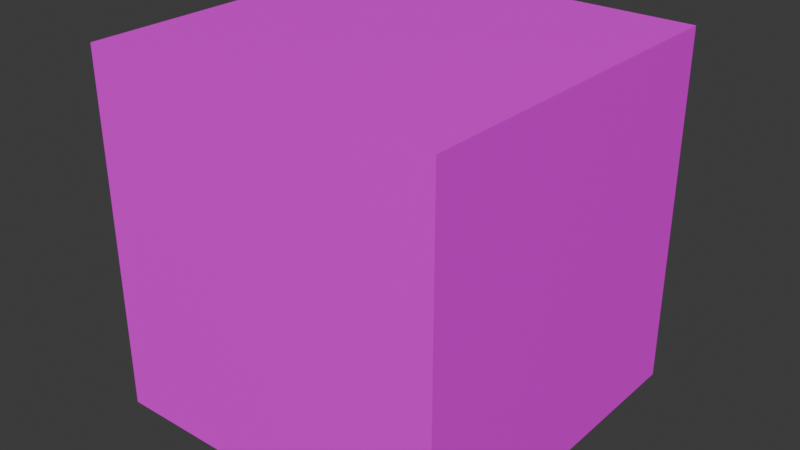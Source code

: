 # Source: cubetto.blend  (saved by Blender 4.2.66; exported with 4.5.12 LTS)
import bpy
from mathutils import Matrix  # noqa: F401  (used for matrix-valued properties, if any)

bpy.ops.wm.read_factory_settings(use_empty=True)
scene = bpy.context.scene
scene.name = 'Scene'

# ---- collections
col_collection = bpy.data.collections.new('Collection'); scene.collection.children.link(col_collection)

# ---- images (referenced by path relative to the original .blend; pixels are not part of the script)
import os
ASSET_DIR = os.environ.get("B2B_ASSET_DIR", "")  # directory of the original .blend (textures are referenced by path, not embedded)
HERE = os.path.dirname(os.path.abspath(__file__))  # packed textures are extracted next to this script under _unpacked/

def load_image(name, relpath, width, height, colorspace="sRGB"):
    """Load a texture the original file referenced (path relative to the .blend, or extracted next to this script)."""
    p = next((c for c in (os.path.join(HERE, relpath), os.path.join(ASSET_DIR, relpath)) if relpath and os.path.exists(c)), "")
    if p:
        img = bpy.data.images.load(p, check_existing=True)
        img.name = name
    else:  # same state as the original file: an image datablock whose file is absent (Cycles renders it pink)
        img = bpy.data.images.new(name, width, height)
        img.source = "FILE"
        img.filepath = "//" + (relpath or name)
    img.colorspace_settings.name = colorspace
    return img
img_ice_cream_block_jpg_001 = load_image('ice_cream_block.jpg.001', 'ice_cream_block.jpg', 1024, 1024, 'sRGB')

# ---- materials (node trees are filled in below, after node groups)
mat_material = bpy.data.materials.new('Material')
mat_material.alpha_threshold = 0.0
mat_material.roughness = 0.5
mat_material.line_color = (0.0, 0.0, 0.0, 1.0)

# ---- material node trees
mat_material.use_nodes = True; mat_material.node_tree.nodes.clear()
_N = mat_material.node_tree.nodes; _L = mat_material.node_tree.links
n0 = _N.new('ShaderNodeOutputMaterial'); n0.name = 'Material Output'; n0.location = (300, 300)
n1 = _N.new('ShaderNodeBsdfPrincipled'); n1.name = 'Principled BSDF'; n1.location = (10, 300)
n1.inputs[3].default_value = 1.45
n2 = _N.new('ShaderNodeTexImage'); n2.name = 'Image Texture'; n2.location = (-262, 309)
n2.image = img_ice_cream_block_jpg_001
_L.new(n1.outputs[0], n0.inputs[0])
_L.new(n2.outputs[0], n1.inputs[0])
n0.is_active_output = True

# ---- world
world_world = bpy.data.worlds.new('World'); scene.world = world_world
world_world.use_nodes = True; world_world.node_tree.nodes.clear()
_N = world_world.node_tree.nodes; _L = world_world.node_tree.links
n0 = _N.new('ShaderNodeOutputWorld'); n0.name = 'World Output'; n0.location = (300, 300)
n1 = _N.new('ShaderNodeBackground'); n1.name = 'Background'; n1.location = (10, 300)
n1.inputs[0].default_value = (0.05088, 0.05088, 0.05088, 1.0)
_L.new(n1.outputs[0], n0.inputs[0])
n0.is_active_output = True
world_world.color = (0.05088, 0.05088, 0.05088)
world_world.sun_shadow_jitter_overblur = 0.0

# ---- meshes
me_cube = bpy.data.meshes.new('Cube')
me_cube.from_pydata([(1.0, 1.0, 1.0), (1.0, 1.0, -1.0), (1.0, -1.0, 1.0), (1.0, -1.0, -1.0), (-1.0, 1.0, 1.0), (-1.0, 1.0, -1.0), (-1.0, -1.0, 1.0), (-1.0, -1.0, -1.0)], [], [(0, 4, 6, 2), (3, 2, 6, 7), (7, 6, 4, 5), (5, 1, 3, 7), (1, 0, 2, 3), (5, 4, 0, 1)])
_uv = me_cube.uv_layers.new(name='UVMap')
_uv.uv.foreach_set('vector', [0.9974, -0.006122, 1.992, -0.006122, 1.992, 0.9886, 0.9974, 0.9886, 0.002616, 0.9886, 0.9974, 0.9886, 0.9974, 1.983, 0.002616, 1.983, 0.002616, -1.996, 0.9974, -1.996, 0.9974, -1.001, 0.002616, -1.001, -0.9922, -0.006122, 0.002616, -0.006122, 0.002616, 0.9886, -0.9922, 0.9886, 0.002616, -0.006122, 0.9974, -0.006122, 0.9974, 0.9886, 0.002616, 0.9886, 0.002616, -1.001, 0.9974, -1.001, 0.9974, -0.006122, 0.002616, -0.006122])
me_cube.materials.append(mat_material)
me_cube.use_mirror_vertex_groups = False
me_cube.update()

# ---- objects
ob_cube = bpy.data.objects.new('Cube', me_cube)

# ---- transforms, parenting, visibility, modifiers, constraints
ob_cube.location = (0.0, 0.0, 0.0)
ob_cube.rotation_euler = (-1.571, -3.142, 1.175e-14)
ob_cube.scale = (0.5, 0.5, 0.5)
ob_cube.lock_rotations_4d = False
ob_cube.empty_display_type = 'ARROWS'
ob_cube.lineart.crease_threshold = 0.0

# ---- collection membership
col_collection.objects.link(ob_cube)

# ---- scene / render settings (as saved in the file)
scene.frame_start = 1; scene.frame_end = 250; scene.frame_set(9)
scene.render.engine = 'BLENDER_EEVEE_NEXT'
bpy.context.view_layer.update()

# ---- added for rendering (the .blend has no active camera and no usable light): camera, sun
cam_auto = bpy.data.cameras.new('AutoCamera')
cam_auto.lens = 50.0
cam_auto.sensor_width = 36.0
cam_auto.clip_end = 1000.0
ob_auto_camera = bpy.data.objects.new('AutoCamera', cam_auto)
scene.collection.objects.link(ob_auto_camera)
ob_auto_camera.location = (1.60254, -1.92304, 1.28203)
ob_auto_camera.rotation_euler = (1.09748, -7.21219e-08, 0.694738)
scene.camera = ob_auto_camera
light_auto_sun = bpy.data.lights.new('AutoSun', 'SUN')
light_auto_sun.energy = 3.0
light_auto_sun.angle = 0.0523599
ob_auto_sun = bpy.data.objects.new('AutoSun', light_auto_sun)
scene.collection.objects.link(ob_auto_sun)
ob_auto_sun.rotation_euler = (0.872665, 0.174533, 0.523599)
bpy.context.view_layer.update()

